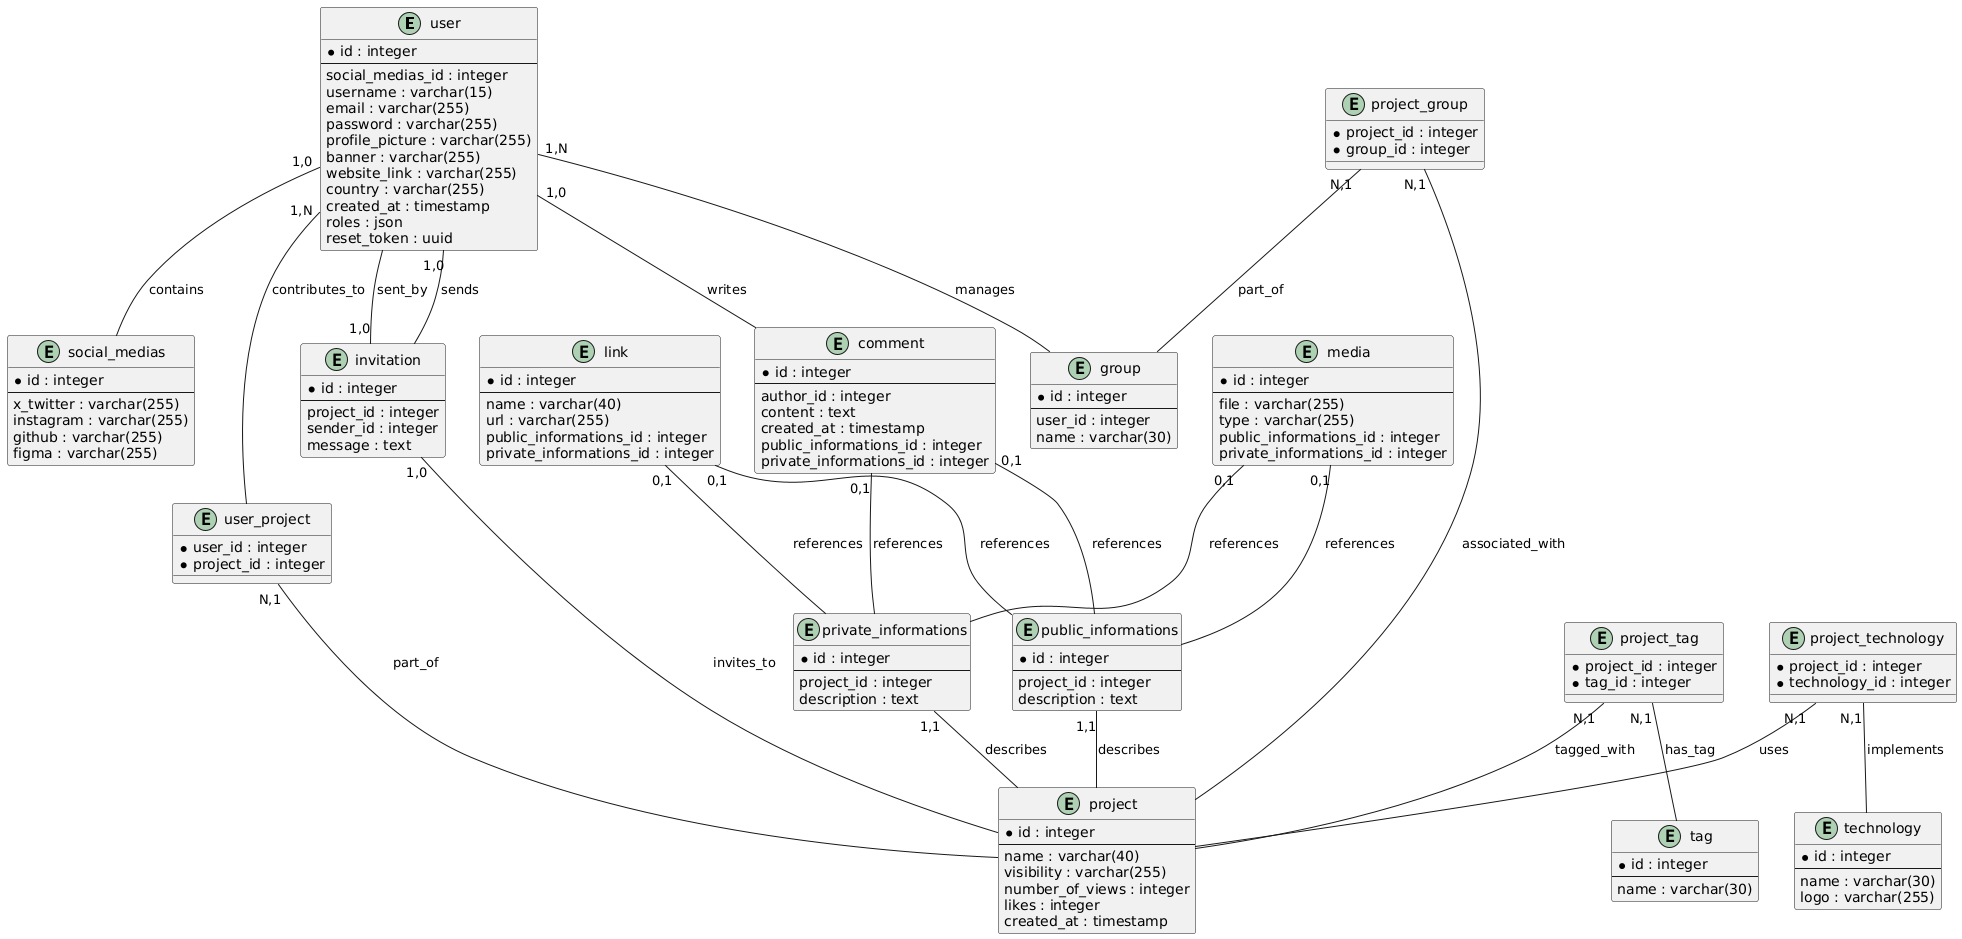

The diagram above was rendered by PlantUML. Its source (embedded in the PNG):
@startuml
entity "user" as user {
    *id : integer
    --
    social_medias_id : integer
    username : varchar(15)
    email : varchar(255)
    password : varchar(255)
    profile_picture : varchar(255)
    banner : varchar(255)
    website_link : varchar(255)
    country : varchar(255)
    created_at : timestamp
    roles : json
    reset_token : uuid
}

entity "social_medias" as social_medias {
    *id : integer
    --
    x_twitter : varchar(255)
    instagram : varchar(255)
    github : varchar(255)
    figma : varchar(255)
}

entity "project" as project {
    *id : integer
    --
    name : varchar(40)
    visibility : varchar(255)
    number_of_views : integer
    likes : integer
    created_at : timestamp
}

entity "comment" as comment {
    *id : integer
    --
    author_id : integer
    content : text
    created_at : timestamp
    public_informations_id : integer
    private_informations_id : integer
}

entity "public_informations" as public_informations {
    *id : integer
    --
    project_id : integer
    description : text
}

entity "private_informations" as private_informations {
    *id : integer
    --
    project_id : integer
    description : text
}

entity "group" as group {
    *id : integer
    --
    user_id : integer
    name : varchar(30)
}

entity "invitation" as invitation {
    *id : integer
    --
    project_id : integer
    sender_id : integer
    message : text
}

entity "tag" as tag {
    *id : integer
    --
    name : varchar(30)
}

entity "technology" as technology {
    *id : integer
    --
    name : varchar(30)
    logo : varchar(255)
}

entity "link" as link {
    *id : integer
    --
    name : varchar(40)
    url : varchar(255)
    public_informations_id : integer
    private_informations_id : integer
}

entity "media" as media {
    *id : integer
    --
    file : varchar(255)
    type : varchar(255)
    public_informations_id : integer
    private_informations_id : integer
}

entity "user_project" as user_project {
    *user_id : integer
    *project_id : integer
}

entity "project_group" as project_group {
    *project_id : integer
    *group_id : integer
}

entity "project_tag" as project_tag {
    *project_id : integer
    *tag_id : integer
}

entity "project_technology" as project_technology {
    *project_id : integer
    *technology_id : integer
}

user -- social_medias : "1,0" contains
user -- comment : "1,0" writes
user -- invitation : "1,0" sends
user -- user_project : "1,N" contributes_to
user -- group : "1,N" manages
comment -- public_informations : "0,1" references
comment -- private_informations : "0,1" references
public_informations -- project : "1,1" describes
private_informations -- project : "1,1" describes
link -- public_informations : "0,1" references
link -- private_informations : "0,1" references
media -- public_informations : "0,1" references
media -- private_informations : "0,1" references
invitation -- project : "1,0" invites_to
invitation -- user : "1,0" sent_by
user_project -- project : "N,1" part_of
project_group -- project : "N,1" associated_with
project_group -- group : "N,1" part_of
project_tag -- project : "N,1" tagged_with
project_tag -- tag : "N,1" has_tag
project_technology -- project : "N,1" uses
project_technology -- technology : "N,1" implements
@enduml